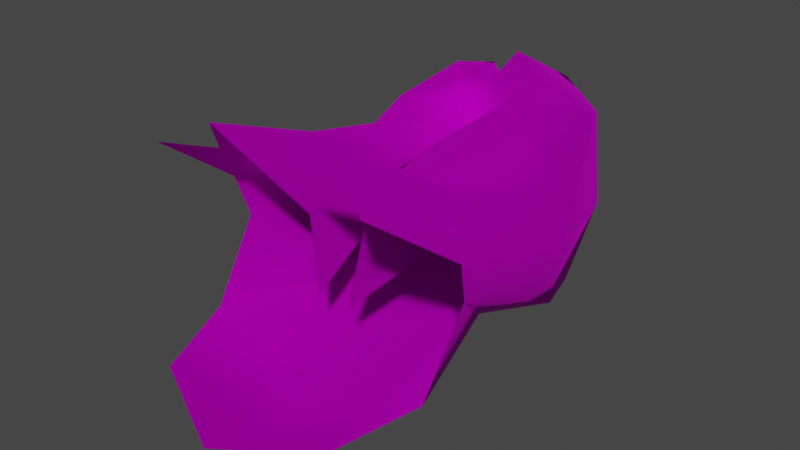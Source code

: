 # Source: Wig_Bob_Hair_FabianBraided.blend  (saved by Blender 4.1.24; exported with 4.5.12 LTS)
import bpy
from mathutils import Matrix  # noqa: F401  (used for matrix-valued properties, if any)

bpy.ops.wm.read_factory_settings(use_empty=True)
scene = bpy.context.scene
scene.name = 'Scene'

# ---- collections
col_collection = bpy.data.collections.new('Collection'); scene.collection.children.link(col_collection)

# ---- images (referenced by path relative to the original .blend; pixels are not part of the script)
import os
ASSET_DIR = os.environ.get("B2B_ASSET_DIR", "")  # directory of the original .blend (textures are referenced by path, not embedded)
HERE = os.path.dirname(os.path.abspath(__file__))  # packed textures are extracted next to this script under _unpacked/

def load_image(name, relpath, width, height, colorspace="sRGB"):
    """Load a texture the original file referenced (path relative to the .blend, or extracted next to this script)."""
    p = next((c for c in (os.path.join(HERE, relpath), os.path.join(ASSET_DIR, relpath)) if relpath and os.path.exists(c)), "")
    if p:
        img = bpy.data.images.load(p, check_existing=True)
        img.name = name
    else:  # same state as the original file: an image datablock whose file is absent (Cycles renders it pink)
        img = bpy.data.images.new(name, width, height)
        img.source = "FILE"
        img.filepath = "//" + (relpath or name)
    img.colorspace_settings.name = colorspace
    return img
img_f_haircurly_long_png = load_image('F_HairCurly_Long.png', 'F_HairCurly_Long.png', 1024, 1024, 'sRGB')

# ---- materials (node trees are filled in below, after node groups)
mat_10___default_001 = bpy.data.materials.new('10 - Default.001')
mat_10___default_001.use_transparent_shadow = False
mat_10___default_001.diffuse_color = (0.5882, 0.5882, 0.5882, 1.0)
mat_10___default_001.roughness = 0.8586
mat_10___default_001.specular_intensity = 0.0
mat_10___default_001.metallic = 1.0

# ---- material node trees
mat_10___default_001.use_nodes = True; mat_10___default_001.node_tree.nodes.clear()
_N = mat_10___default_001.node_tree.nodes; _L = mat_10___default_001.node_tree.links
n0 = _N.new('ShaderNodeBsdfPrincipled'); n0.name = 'Principled BSDF'; n0.location = (10, 300)
n0.distribution = 'GGX'
n0.subsurface_method = 'BURLEY'
n0.inputs[1].default_value = 1.0
n0.inputs[2].default_value = 0.8586
n0.inputs[3].default_value = 1.45
n0.inputs[13].default_value = 0.0
n0.inputs[27].default_value = (0.0, 0.0, 0.0, 1.0)
n1 = _N.new('ShaderNodeOutputMaterial'); n1.name = 'Material Output'; n1.location = (300, 300)
n2 = _N.new('ShaderNodeNormalMap'); n2.name = 'Normal Map'; n2.location = (-300, -300)
n2.label = 'Normal/Map'
n3 = _N.new('ShaderNodeTexImage'); n3.name = 'Image Texture'; n3.location = (-300, 600)
n3.image = img_f_haircurly_long_png
_L.new(n0.outputs[0], n1.inputs[0])
_L.new(n2.outputs[0], n0.inputs[5])
_L.new(n3.outputs[0], n0.inputs[0])
n1.is_active_output = True

# ---- world
world_world = bpy.data.worlds.new('World'); scene.world = world_world
world_world.use_nodes = True; world_world.node_tree.nodes.clear()
_N = world_world.node_tree.nodes; _L = world_world.node_tree.links
n0 = _N.new('ShaderNodeOutputWorld'); n0.name = 'World Output'; n0.location = (300, 300)
n1 = _N.new('ShaderNodeBackground'); n1.name = 'Background'; n1.location = (10, 300)
n1.inputs[0].default_value = (0.05088, 0.05088, 0.05088, 1.0)
_L.new(n1.outputs[0], n0.inputs[0])
n0.is_active_output = True
world_world.color = (0.05088, 0.05088, 0.05088)
world_world.use_sun_shadow = False
world_world.sun_shadow_jitter_overblur = 0.0

# ---- meshes
me_mesh_002 = bpy.data.meshes.new('Mesh.002')
me_mesh_002.from_pydata([(-0.1135, 2.743, 4.754), (-0.7841, 3.523, 4.606), (-0.438, 2.763, 4.439), (-0.352, 3.249, 4.12), (-1.273, 1.019, 4.451), (-1.329, 2.959, 4.649), (-1.608, 0.9312, 3.831), (-0.9342, 2.377, 4.119), (-1.058, -0.7101, 3.948), (-1.137, -1.674, 4.556), (-0.9497, 3.786, 2.235), (-0.352, 3.688, 2.28), (-2.201, 0.9582, 2.543), (-1.56, 2.845, 2.379), (-1.978, -1.695, 3.636), (-1.402, -1.365, 4.161), (-0.7557, 3.471, 1.205), (0.3296, 3.263, 1.094), (-1.419, 1.959, 0.4178), (-1.368, 2.594, 0.6722), (-2.166, -0.718, 2.922), (0.3296, 2.159, -0.05232), (-1.177, -0.08106, 0.9947), (0.3296, -0.1756, 0.458), (-1.261, -3.082, 0.4623), (0.3296, -3.692, -0.01487), (-1.974, -1.088, 2.166), (-1.576, -1.092, 1.871), (-2.211, -2.331, 2.777), (-1.177, -0.08106, 0.9947), (-2.148, -3.323, 1.219), (0.3296, 2.59, 3.5), (-0.438, 2.577, 2.989), (-0.4903, 2.191, 2.669), (-0.7872, 0.7652, 3.01), (-0.3557, -2.6, 3.466), (-0.0287, -2.787, 2.016), (-1.737, -0.07208, 1.583), (-1.581, -5.051, 0.992), (-1.581, -5.051, 0.992), (0.3296, -5.962, 0.6877), (-0.1135, 2.743, 4.754), (0.8299, 3.825, 4.567), (-0.352, 3.249, 4.12), (0.4764, 2.501, 5.363), (1.624, 0.4988, 5.174), (1.928, 3.228, 4.242), (1.326, 1.731, 5.316), (2.268, 0.8796, 3.429), (1.796, -1.674, 4.556), (1.015, -2.481, 4.388), (1.324, -4.456, 5.712), (1.229, -0.8773, 4.766), (0.9955, 4.088, 2.196), (-0.352, 3.688, 2.28), (2.672, 0.919, 2.239), (2.16, 3.161, 2.338), (2.638, -1.695, 3.636), (1.854, -3.837, 4.923), (2.603, -4.537, 5.062), (2.061, -1.365, 4.161), (0.8564, 3.862, 1.154), (0.3296, 3.263, 1.094), (1.922, 1.959, 0.4178), (1.859, 2.635, 0.667), (2.826, -0.718, 2.922), (2.979, -2.583, 3.635), (1.601, -0.08106, 0.9947), (1.92, -3.082, 0.4623), (2.396, -0.07208, 1.583), (2.807, -3.323, 1.219), (2.236, -1.092, 1.871), (2.871, -2.331, 2.777), (0.3296, 2.59, 3.5), (1.097, 2.577, 2.989), (1.15, 2.191, 2.669), (1.446, 0.7652, 3.01), (0.688, -2.787, 2.016), (2.24, -5.051, 0.992), (2.633, -1.088, 2.166), (-1.137, -1.674, 4.556), (-0.6652, -4.456, 5.712), (-1.195, -3.837, 4.923), (-1.944, -4.537, 5.062), (-2.32, -2.583, 3.635)], [], [(0, 1, 2), (1, 0, 3), (4, 5, 6), (5, 4, 7), (6, 8, 4), (8, 6, 9), (3, 10, 1), (10, 3, 11), (5, 12, 6), (12, 5, 13), (6, 14, 15), (14, 6, 12), (11, 16, 10), (16, 11, 17), (13, 18, 12), (18, 13, 19), (12, 20, 14), (17, 21, 16), (21, 22, 18), (22, 21, 23), (23, 24, 22), (24, 23, 25), (26, 27, 28), (29, 30, 27), (2, 5, 7), (5, 2, 1), (1, 13, 5), (13, 1, 10), (10, 19, 13), (19, 10, 16), (19, 21, 18), (21, 19, 16), (2, 31, 0), (31, 2, 32), (4, 33, 7), (33, 4, 34), (8, 34, 4), (35, 34, 8), (35, 36, 34), (7, 32, 2), (32, 7, 33), (6, 15, 9), (37, 20, 12), (20, 37, 26), (30, 29, 24), (30, 24, 38), (39, 25, 40), (25, 39, 24), (41, 42, 43), (42, 41, 44), (45, 46, 47), (46, 45, 48), (49, 50, 51), (50, 49, 52), (43, 53, 54), (53, 43, 42), (46, 55, 56), (55, 46, 48), (57, 58, 59), (58, 57, 60), (54, 61, 62), (61, 54, 53), (56, 63, 64), (63, 56, 55), (65, 59, 66), (59, 65, 57), (62, 61, 21), (21, 67, 23), (67, 21, 63), (23, 68, 25), (68, 23, 67), (63, 69, 67), (70, 71, 72), (44, 46, 42), (46, 44, 47), (42, 56, 53), (56, 42, 46), (53, 64, 61), (64, 53, 56), (64, 63, 21), (21, 61, 64), (44, 73, 74), (73, 44, 41), (45, 75, 76), (75, 45, 47), (50, 76, 77), (76, 52, 45), (50, 52, 76), (47, 74, 75), (74, 47, 44), (60, 51, 58), (51, 60, 49), (55, 69, 63), (70, 68, 67), (70, 78, 68), (78, 25, 68), (25, 78, 40), (71, 69, 79), (69, 71, 67), (72, 65, 66), (65, 72, 79), (29, 37, 18), (37, 12, 18), (45, 49, 48), (49, 45, 52), (49, 60, 48), (48, 57, 55), (57, 48, 60), (57, 65, 55), (65, 69, 55), (69, 65, 79), (71, 79, 72), (26, 29, 27), (29, 26, 37), (27, 30, 28), (71, 70, 67), (35, 80, 81), (80, 35, 8), (9, 82, 81), (82, 9, 15), (82, 14, 83), (14, 82, 15), (14, 84, 83), (84, 14, 20), (20, 28, 84), (28, 20, 26)])
me_mesh_002.polygons.foreach_set('use_smooth', [True] * 126)
_uv = me_mesh_002.uv_layers.new(name='uvs_0')
_uv.uv.foreach_set('vector', [0.0506, 0.4518, 0.1046, 0.4511, 0.06431, 0.4606, 0.1046, 0.4511, 0.0506, 0.4518, 0.1026, 0.4257, 0.1187, 0.5851, 0.1029, 0.485, 0.1472, 0.5911, 0.1029, 0.485, 0.1187, 0.5851, 0.07496, 0.5109, 0.1472, 0.5911, 0.09748, 0.6759, 0.1187, 0.5851, 0.09748, 0.6759, 0.1472, 0.5911, 0.08967, 0.7296, 0.1026, 0.4257, 0.2406, 0.4307, 0.1046, 0.4511, 0.2406, 0.4307, 0.1026, 0.4257, 0.2333, 0.4, 0.1029, 0.485, 0.2334, 0.5935, 0.1472, 0.5911, 0.2334, 0.5935, 0.1029, 0.485, 0.2398, 0.4897, 0.1472, 0.5911, 0.1667, 0.7366, 0.12, 0.7152, 0.1667, 0.7366, 0.1472, 0.5911, 0.2334, 0.5935, 0.2333, 0.4, 0.3264, 0.4289, 0.2406, 0.4307, 0.3264, 0.4289, 0.2333, 0.4, 0.3382, 0.368, 0.2398, 0.4897, 0.3787, 0.5272, 0.2334, 0.5935, 0.3787, 0.5272, 0.2398, 0.4897, 0.3619, 0.4888, 0.2334, 0.5935, 0.2131, 0.6834, 0.1667, 0.7366, 0.3382, 0.368, 0.507, 0.5026, 0.3264, 0.4289, 0.507, 0.5026, 0.375, 0.6415, 0.3787, 0.5272, 0.375, 0.6415, 0.507, 0.5026, 0.5034, 0.6283, 0.5034, 0.6283, 0.3965, 0.802, 0.375, 0.6415, 0.3965, 0.802, 0.5034, 0.6283, 0.4974, 0.8149, 0.2627, 0.6998, 0.2918, 0.6998, 0.2308, 0.7708, 0.3675, 0.6434, 0.3387, 0.8244, 0.2918, 0.6998, 0.06431, 0.4606, 0.1029, 0.485, 0.07496, 0.5109, 0.1029, 0.485, 0.06431, 0.4606, 0.1046, 0.4511, 0.1046, 0.4511, 0.2398, 0.4897, 0.1029, 0.485, 0.2398, 0.4897, 0.1046, 0.4511, 0.2406, 0.4307, 0.2406, 0.4307, 0.3619, 0.4888, 0.2398, 0.4897, 0.3619, 0.4888, 0.2406, 0.4307, 0.3264, 0.4289, 0.3619, 0.4888, 0.507, 0.5026, 0.3787, 0.5272, 0.507, 0.5026, 0.3619, 0.4888, 0.3264, 0.4289, 0.06431, 0.4606, 0.2327, 0.4051, 0.0506, 0.4518, 0.2327, 0.4051, 0.06431, 0.4606, 0.2413, 0.4307, 0.1187, 0.5851, 0.2406, 0.5107, 0.07496, 0.5109, 0.2406, 0.5107, 0.1187, 0.5851, 0.2487, 0.596, 0.09748, 0.6759, 0.2487, 0.596, 0.1187, 0.5851, 0.06323, 0.846, 0.2487, 0.596, 0.09748, 0.6759, 0.06323, 0.846, 0.09036, 0.8947, 0.2487, 0.596, 0.07496, 0.5109, 0.2413, 0.4307, 0.06431, 0.4606, 0.2413, 0.4307, 0.07496, 0.5109, 0.2406, 0.5107, 0.1472, 0.5911, 0.12, 0.7152, 0.08967, 0.7296, 0.3014, 0.6442, 0.2131, 0.6834, 0.2334, 0.5935, 0.2131, 0.6834, 0.3014, 0.6442, 0.2627, 0.6998, 0.3387, 0.8244, 0.3675, 0.6434, 0.3965, 0.802, 0.3387, 0.8244, 0.3965, 0.802, 0.3679, 0.9121, 0.3573, 0.9144, 0.4974, 0.8149, 0.4974, 0.9365, 0.4974, 0.8149, 0.3573, 0.9144, 0.3965, 0.802, 0.9845, 0.4029, 0.9136, 0.4283, 0.9368, 0.3662, 0.9136, 0.4283, 0.9845, 0.4029, 0.998, 0.4579, 0.9544, 0.6166, 0.883, 0.4782, 0.9759, 0.5363, 0.883, 0.4782, 0.9544, 0.6166, 0.8372, 0.5978, 0.9055, 0.7357, 0.9775, 0.7603, 0.9825, 0.8839, 0.9775, 0.7603, 0.9055, 0.7357, 0.927, 0.6951, 0.9368, 0.3662, 0.7773, 0.3998, 0.8082, 0.3315, 0.7773, 0.3998, 0.9368, 0.3662, 0.9136, 0.4283, 0.883, 0.4782, 0.7546, 0.593, 0.7712, 0.4758, 0.7546, 0.593, 0.883, 0.4782, 0.8372, 0.5978, 0.8271, 0.7377, 0.9225, 0.8513, 0.891, 0.8976, 0.9225, 0.8513, 0.8271, 0.7377, 0.8748, 0.7196, 0.8082, 0.3315, 0.6897, 0.3885, 0.6896, 0.3438, 0.6897, 0.3885, 0.8082, 0.3315, 0.7773, 0.3998, 0.7712, 0.4758, 0.6291, 0.5188, 0.6463, 0.4769, 0.6291, 0.5188, 0.7712, 0.4758, 0.7546, 0.593, 0.7841, 0.6832, 0.891, 0.8976, 0.8112, 0.7869, 0.891, 0.8976, 0.7841, 0.6832, 0.8271, 0.7377, 0.6896, 0.3438, 0.6897, 0.3885, 0.507, 0.5026, 0.507, 0.5026, 0.6259, 0.6344, 0.5034, 0.6283, 0.6259, 0.6344, 0.507, 0.5026, 0.6291, 0.5188, 0.5034, 0.6283, 0.5972, 0.7925, 0.4974, 0.8149, 0.5972, 0.7925, 0.5034, 0.6283, 0.6259, 0.6344, 0.6291, 0.5188, 0.7018, 0.6379, 0.6259, 0.6344, 0.6525, 0.818, 0.7006, 0.6949, 0.7605, 0.7672, 0.998, 0.4579, 0.883, 0.4782, 0.9136, 0.4283, 0.883, 0.4782, 0.998, 0.4579, 0.9759, 0.5363, 0.9136, 0.4283, 0.7712, 0.4758, 0.7773, 0.3998, 0.7712, 0.4758, 0.9136, 0.4283, 0.883, 0.4782, 0.7773, 0.3998, 0.6463, 0.4769, 0.6897, 0.3885, 0.6463, 0.4769, 0.7773, 0.3998, 0.7712, 0.4758, 0.6463, 0.4769, 0.6291, 0.5188, 0.507, 0.5026, 0.507, 0.5026, 0.6897, 0.3885, 0.6463, 0.4769, 0.998, 0.4579, 0.9368, 0.3662, 0.9136, 0.4283, 0.9368, 0.3662, 0.998, 0.4579, 0.9845, 0.4029, 0.9544, 0.6166, 0.883, 0.4782, 0.8372, 0.5978, 0.883, 0.4782, 0.9544, 0.6166, 0.9759, 0.5363, 0.9775, 0.7603, 0.8372, 0.5978, 0.8903, 0.7622, 0.8372, 0.5978, 0.927, 0.6951, 0.9544, 0.6166, 0.9775, 0.7603, 0.927, 0.6951, 0.8372, 0.5978, 0.9759, 0.5363, 0.9136, 0.4283, 0.883, 0.4782, 0.9136, 0.4283, 0.9759, 0.5363, 0.998, 0.4579, 0.8748, 0.7196, 0.9825, 0.8839, 0.9225, 0.8513, 0.9825, 0.8839, 0.8748, 0.7196, 0.9055, 0.7357, 0.7546, 0.593, 0.7018, 0.6379, 0.6291, 0.5188, 0.6525, 0.818, 0.5972, 0.7925, 0.6259, 0.6344, 0.6525, 0.818, 0.6194, 0.9025, 0.5972, 0.7925, 0.6194, 0.9025, 0.4974, 0.8149, 0.5972, 0.7925, 0.4974, 0.8149, 0.6194, 0.9025, 0.4974, 0.9365, 0.7006, 0.6949, 0.7018, 0.6379, 0.7318, 0.6966, 0.7018, 0.6379, 0.7006, 0.6949, 0.6259, 0.6344, 0.7605, 0.7672, 0.7841, 0.6832, 0.8112, 0.7869, 0.7841, 0.6832, 0.7605, 0.7672, 0.7318, 0.6966, 0.3675, 0.6434, 0.3014, 0.6442, 0.3787, 0.5272, 0.3014, 0.6442, 0.2334, 0.5935, 0.3787, 0.5272, 0.9544, 0.6166, 0.9055, 0.7357, 0.8372, 0.5978, 0.9055, 0.7357, 0.9544, 0.6166, 0.927, 0.6951, 0.9055, 0.7357, 0.8748, 0.7196, 0.8372, 0.5978, 0.8372, 0.5978, 0.8271, 0.7377, 0.7546, 0.593, 0.8271, 0.7377, 0.8372, 0.5978, 0.8748, 0.7196, 0.8271, 0.7377, 0.7841, 0.6832, 0.7546, 0.593, 0.7841, 0.6832, 0.7018, 0.6379, 0.7546, 0.593, 0.7018, 0.6379, 0.7841, 0.6832, 0.7318, 0.6966, 0.7006, 0.6949, 0.7318, 0.6966, 0.7605, 0.7672, 0.2627, 0.6998, 0.3675, 0.6434, 0.2918, 0.6998, 0.3675, 0.6434, 0.2627, 0.6998, 0.3014, 0.6442, 0.2918, 0.6998, 0.3387, 0.8244, 0.2308, 0.7708, 0.7006, 0.6949, 0.6525, 0.818, 0.6259, 0.6344, 0.06323, 0.846, 0.03976, 0.7, 0.002, 0.8755, 0.03976, 0.7, 0.06323, 0.846, 0.09748, 0.6759, 0.08967, 0.7296, 0.06323, 0.846, 0.002, 0.8755, 0.06323, 0.846, 0.08967, 0.7296, 0.12, 0.7152, 0.06323, 0.846, 0.1667, 0.7366, 0.09036, 0.8947, 0.1667, 0.7366, 0.06323, 0.846, 0.12, 0.7152, 0.1667, 0.7366, 0.1789, 0.7878, 0.09036, 0.8947, 0.1789, 0.7878, 0.1667, 0.7366, 0.2131, 0.6834, 0.2131, 0.6834, 0.2308, 0.7708, 0.1789, 0.7878, 0.2308, 0.7708, 0.2131, 0.6834, 0.2627, 0.6998])
_uv.active_render = True
_uv = me_mesh_002.uv_layers.new(name='UVChannel_1')
_uv.uv.foreach_set('vector', [0.0, 0.0, 0.0, 0.0, 0.0, 0.0, 0.0, 0.0, 0.0, 0.0, 0.0, 0.0, 0.0, 0.0, 0.0, 0.0, 0.0, 0.0, 0.0, 0.0, 0.0, 0.0, 0.0, 0.0, 0.0, 0.0, 0.0, 0.0, 0.0, 0.0, 0.0, 0.0, 0.0, 0.0, 0.0, 0.0, 0.0, 0.0, 0.0, 0.0, 0.0, 0.0, 0.0, 0.0, 0.0, 0.0, 0.0, 0.0, 0.0, 0.0, 0.0, 0.0, 0.0, 0.0, 0.0, 0.0, 0.0, 0.0, 0.0, 0.0, 0.0, 0.0, 0.0, 0.0, 0.0, 0.0, 0.0, 0.0, 0.0, 0.0, 0.0, 0.0, 0.0, 0.0, 0.0, 0.0, 0.0, 0.0, 0.0, 0.0, 0.0, 0.0, 0.0, 0.0, 0.0, 0.0, 0.0, 0.0, 0.0, 0.0, 0.0, 0.0, 0.0, 0.0, 0.0, 0.0, 0.0, 0.0, 0.0, 0.0, 0.0, 0.0, 0.0, 0.0, 0.0, 0.0, 0.0, 0.0, 0.0, 0.0, 0.0, 0.0, 0.0, 0.0, 0.0, 0.0, 0.0, 0.0, 0.0, 0.0, 0.0, 0.0, 0.0, 0.0, 0.0, 0.0, 0.0, 0.0, 0.0, 0.0, 0.0, 0.0, 0.0, 0.0, 0.0, 0.0, 0.0, 0.0, 0.0, 0.0, 0.0, 0.0, 0.0, 0.0, 0.0, 0.0, 0.0, 0.0, 0.0, 0.0, 0.0, 0.0, 0.0, 0.0, 0.0, 0.0, 0.0, 0.0, 0.0, 0.0, 0.0, 0.0, 0.0, 0.0, 0.0, 0.0, 0.0, 0.0, 0.0, 0.0, 0.0, 0.0, 0.0, 0.0, 0.0, 0.0, 0.0, 0.0, 0.0, 0.0, 0.0, 0.0, 0.0, 0.0, 0.0, 0.0, 0.0, 0.0, 0.0, 0.0, 0.0, 0.0, 0.0, 0.0, 0.0, 0.0, 0.0, 0.0, 0.0, 0.0, 0.0, 0.0, 0.0, 0.0, 0.0, 0.0, 0.0, 0.0, 0.0, 0.0, 0.0, 0.0, 0.0, 0.0, 0.0, 0.0, 0.0, 0.0, 0.0, 0.0, 0.0, 0.0, 0.0, 0.0, 0.0, 0.0, 0.0, 0.0, 0.0, 0.0, 0.0, 0.0, 0.0, 0.0, 0.0, 0.0, 0.0, 0.0, 0.0, 0.0, 0.0, 0.0, 0.0, 0.0, 0.0, 0.0, 0.0, 0.0, 0.0, 0.0, 0.0, 0.0, 0.0, 0.0, 0.0, 0.0, 0.0, 0.0, 0.0, 0.0, 0.0, 0.0, 0.0, 0.0, 0.0, 0.0, 0.0, 0.0, 0.0, 0.0, 0.0, 0.0, 0.0, 0.0, 0.0, 0.0, 0.0, 0.0, 0.0, 0.0, 0.0, 0.0, 0.0, 0.0, 0.0, 0.0, 0.0, 0.0, 0.0, 0.0, 0.0, 0.0, 0.0, 0.0, 0.0, 0.0, 0.0, 0.0, 0.0, 0.0, 0.0, 0.0, 0.0, 0.0, 0.0, 0.0, 0.0, 0.0, 0.0, 0.0, 0.0, 0.0, 0.0, 0.0, 0.0, 0.0, 0.0, 0.0, 0.0, 0.0, 0.0, 0.0, 0.0, 0.0, 0.0, 0.0, 0.0, 0.0, 0.0, 0.0, 0.0, 0.0, 0.0, 0.0, 0.0, 0.0, 0.0, 0.0, 0.0, 0.0, 0.0, 0.0, 0.0, 0.0, 0.0, 0.0, 0.0, 0.0, 0.0, 0.0, 0.0, 0.0, 0.0, 0.0, 0.0, 0.0, 0.0, 0.0, 0.0, 0.0, 0.0, 0.0, 0.0, 0.0, 0.0, 0.0, 0.0, 0.0, 0.0, 0.0, 0.0, 0.0, 0.0, 0.0, 0.0, 0.0, 0.0, 0.0, 0.0, 0.0, 0.0, 0.0, 0.0, 0.0, 0.0, 0.0, 0.0, 0.0, 0.0, 0.0, 0.0, 0.0, 0.0, 0.0, 0.0, 0.0, 0.0, 0.0, 0.0, 0.0, 0.0, 0.0, 0.0, 0.0, 0.0, 0.0, 0.0, 0.0, 0.0, 0.0, 0.0, 0.0, 0.0, 0.0, 0.0, 0.0, 0.0, 0.0, 0.0, 0.0, 0.0, 0.0, 0.0, 0.0, 0.0, 0.0, 0.0, 0.0, 0.0, 0.0, 0.0, 0.0, 0.0, 0.0, 0.0, 0.0, 0.0, 0.0, 0.0, 0.0, 0.0, 0.0, 0.0, 0.0, 0.0, 0.0, 0.0, 0.0, 0.0, 0.0, 0.0, 0.0, 0.0, 0.0, 0.0, 0.0, 0.0, 0.0, 0.0, 0.0, 0.0, 0.0, 0.0, 0.0, 0.0, 0.0, 0.0, 0.0, 0.0, 0.0, 0.0, 0.0, 0.0, 0.0, 0.0, 0.0, 0.0, 0.0, 0.0, 0.0, 0.0, 0.0, 0.0, 0.0, 0.0, 0.0, 0.0, 0.0, 0.0, 0.0, 0.0, 0.0, 0.0, 0.0, 0.0, 0.0, 0.0, 0.0, 0.0, 0.0, 0.0, 0.0, 0.0, 0.0, 0.0, 0.0, 0.0, 0.0, 0.0, 0.0, 0.0, 0.0, 0.0, 0.0, 0.0, 0.0, 0.0, 0.0, 0.0, 0.0, 0.0, 0.0, 0.0, 0.0, 0.0, 0.0, 0.0, 0.0, 0.0, 0.0, 0.0, 0.0, 0.0, 0.0, 0.0, 0.0, 0.0, 0.0, 0.0, 0.0, 0.0, 0.0, 0.0, 0.0, 0.0, 0.0, 0.0, 0.0, 0.0, 0.0, 0.0, 0.0, 0.0, 0.0, 0.0, 0.0, 0.0, 0.0, 0.0, 0.0, 0.0, 0.0, 0.0, 0.0, 0.0, 0.0, 0.0, 0.0, 0.0, 0.0, 0.0, 0.0, 0.0, 0.0, 0.0, 0.0, 0.0, 0.0, 0.0, 0.0, 0.0, 0.0, 0.0, 0.0, 0.0, 0.0, 0.0, 0.0, 0.0, 0.0, 0.0, 0.0, 0.0, 0.0, 0.0, 0.0, 0.0, 0.0, 0.0, 0.0, 0.0, 0.0, 0.0, 0.0, 0.0, 0.0, 0.0, 0.0, 0.0, 0.0, 0.0, 0.0, 0.0, 0.0, 0.0, 0.0, 0.0, 0.0, 0.0, 0.0, 0.0, 0.0, 0.0, 0.0, 0.0, 0.0, 0.0, 0.0, 0.0, 0.0, 0.0, 0.0, 0.0, 0.0, 0.0, 0.0, 0.0, 0.0, 0.0, 0.0, 0.0, 0.0, 0.0, 0.0, 0.0, 0.0, 0.0, 0.0, 0.0, 0.0, 0.0, 0.0, 0.0, 0.0, 0.0, 0.0, 0.0, 0.0, 0.0, 0.0, 0.0, 0.0, 0.0, 0.0, 0.0, 0.0, 0.0, 0.0, 0.0, 0.0, 0.0, 0.0, 0.0, 0.0, 0.0, 0.0, 0.0, 0.0, 0.0, 0.0, 0.0, 0.0, 0.0, 0.0, 0.0, 0.0, 0.0, 0.0, 0.0, 0.0, 0.0, 0.0, 0.0, 0.0, 0.0, 0.0, 0.0, 0.0, 0.0, 0.0, 0.0, 0.0, 0.0, 0.0, 0.0, 0.0, 0.0, 0.0, 0.0, 0.0, 0.0, 0.0, 0.0, 0.0, 0.0, 0.0, 0.0, 0.0, 0.0, 0.0, 0.0, 0.0, 0.0, 0.0, 0.0, 0.0, 0.0, 0.0, 0.0, 0.0, 0.0, 0.0, 0.0, 0.0, 0.0, 0.0, 0.0, 0.0, 0.0, 0.0, 0.0, 0.0, 0.0, 0.0, 0.0, 0.0, 0.0, 0.0, 0.0, 0.0, 0.0, 0.0, 0.0, 0.0, 0.0, 0.0])
me_mesh_002.materials.append(mat_10___default_001)
me_mesh_002.use_remesh_fix_poles = True
me_mesh_002.use_remesh_preserve_attributes = False
me_mesh_002.use_mirror_vertex_groups = False
me_mesh_002.update()
me_mesh_002.normals_split_custom_set([tuple(v) for v in zip(*[iter([-0.6077, -0.3852, 0.6945, -0.02826, 0.7548, 0.6553, -0.1047, -0.829, 0.5494, -0.02826, 0.7548, 0.6553, -0.6077, -0.3852, 0.6945, 0.1419, 0.9455, 0.2932, 0.04706, -0.239, 0.9699, -0.5501, 0.2057, 0.8094, -0.866, -0.04766, 0.4978, -0.5501, 0.2057, 0.8094, 0.04706, -0.239, 0.9699, 0.7428, -0.443, 0.502, -0.866, -0.04766, 0.4978, 0.8084, 0.2005, 0.5534, 0.04706, -0.239, 0.9699, 0.8084, 0.2005, 0.5534, -0.866, -0.04766, 0.4978, 0.07567, 0.3239, 0.9431, 0.1419, 0.9455, 0.2932, -0.3807, 0.9229, -0.05729, -0.02826, 0.7548, 0.6553, -0.3807, 0.9229, -0.05729, 0.1419, 0.9455, 0.2932, -0.06104, 0.9978, -0.0241, -0.5501, 0.2057, 0.8094, -0.9963, 0.08531, -0.01197, -0.866, -0.04766, 0.4978, -0.9963, 0.08531, -0.01197, -0.5501, 0.2057, 0.8094, -0.9002, 0.4334, -0.04285, -0.866, -0.04766, 0.4978, -0.7437, 0.2063, 0.6358, -0.7593, 0.06395, 0.6476, -0.7437, 0.2063, 0.6358, -0.866, -0.04766, 0.4978, -0.9963, 0.08531, -0.01197, -0.06104, 0.9978, -0.0241, -0.2364, 0.8395, -0.4893, -0.3807, 0.9229, -0.05729, -0.2364, 0.8395, -0.4893, -0.06104, 0.9978, -0.0241, -0.3336, 0.7296, -0.5969, -0.9002, 0.4334, -0.04285, -0.6621, 0.06598, -0.7465, -0.9963, 0.08531, -0.01197, -0.6621, 0.06598, -0.7465, -0.9002, 0.4334, -0.04285, -0.6968, 0.4502, -0.5583, -0.9963, 0.08531, -0.01197, -0.9984, 0.04728, 0.03038, -0.7437, 0.2063, 0.6358, -0.3336, 0.7296, -0.5969, -0.0001033, 0.1828, -0.9832, -0.2364, 0.8395, -0.4893, -0.0001033, 0.1828, -0.9832, -0.5787, -0.09825, -0.8096, -0.6621, 0.06598, -0.7465, -0.5787, -0.09825, -0.8096, -0.0001033, 0.1828, -0.9832, 0.02473, -0.009598, -0.9996, 0.02473, -0.009598, -0.9996, -0.4714, 0.02242, -0.8817, -0.5787, -0.09825, -0.8096, -0.4714, 0.02242, -0.8817, 0.02473, -0.009598, -0.9996, -1.264e-07, -0.09839, -0.9951, -0.8313, -0.1238, -0.5419, -0.8571, -0.05423, -0.5123, -0.9657, 0.1198, -0.2303, -0.5789, -0.0983, -0.8095, -0.7773, 0.09836, -0.6213, -0.8571, -0.05423, -0.5123, -0.1047, -0.829, 0.5494, -0.5501, 0.2057, 0.8094, 0.7428, -0.443, 0.502, -0.5501, 0.2057, 0.8094, -0.1047, -0.829, 0.5494, -0.02826, 0.7548, 0.6553, -0.02826, 0.7548, 0.6553, -0.9002, 0.4334, -0.04285, -0.5501, 0.2057, 0.8094, -0.9002, 0.4334, -0.04285, -0.02826, 0.7548, 0.6553, -0.3807, 0.9229, -0.05729, -0.3807, 0.9229, -0.05729, -0.6968, 0.4502, -0.5583, -0.9002, 0.4334, -0.04285, -0.6968, 0.4502, -0.5583, -0.3807, 0.9229, -0.05729, -0.2364, 0.8395, -0.4893, -0.6968, 0.4502, -0.5583, -0.0001033, 0.1828, -0.9832, -0.6621, 0.06598, -0.7465, -0.0001033, 0.1828, -0.9832, -0.6968, 0.4502, -0.5583, -0.2364, 0.8395, -0.4893, -0.1047, -0.829, 0.5494, -0.09432, -0.9952, 0.02666, -0.6077, -0.3852, 0.6945, -0.09432, -0.9952, 0.02666, -0.1047, -0.829, 0.5494, 0.6492, -0.7118, 0.2681, 0.04706, -0.239, 0.9699, 0.9188, -0.2282, 0.3219, 0.7428, -0.443, 0.502, 0.9188, -0.2282, 0.3219, 0.04706, -0.239, 0.9699, 0.9393, -0.002825, 0.343, 0.8084, 0.2005, 0.5534, 0.9393, -0.002825, 0.343, 0.04706, -0.239, 0.9699, 0.9177, 0.217, 0.3327, 0.9393, -0.002825, 0.343, 0.8084, 0.2005, 0.5534, 0.9177, 0.217, 0.3327, 0.9683, 0.1511, 0.1989, 0.9393, -0.002825, 0.343, 0.7428, -0.443, 0.502, 0.6492, -0.7118, 0.2681, -0.1047, -0.829, 0.5494, 0.6492, -0.7118, 0.2681, 0.7428, -0.443, 0.502, 0.9188, -0.2282, 0.3219, -0.866, -0.04766, 0.4978, -0.7593, 0.06395, 0.6476, 0.07567, 0.3239, 0.9431, -0.8404, -0.1505, -0.5207, -0.9984, 0.04728, 0.03038, -0.9963, 0.08531, -0.01197, -0.9984, 0.04728, 0.03038, -0.8404, -0.1505, -0.5207, -0.8313, -0.1238, -0.5419, -0.7773, 0.09836, -0.6213, -0.5789, -0.0983, -0.8095, -0.4716, 0.02246, -0.8815, -0.7773, 0.09836, -0.6213, -0.4716, 0.02246, -0.8815, -0.3959, -0.2125, -0.8934, -0.3958, -0.2126, -0.8934, -1.264e-07, -0.09839, -0.9951, -1.557e-07, -0.2957, -0.9553, -1.264e-07, -0.09839, -0.9951, -0.3958, -0.2126, -0.8934, -0.4714, 0.02242, -0.8817, -0.6078, -0.385, 0.6945, 0.0384, 0.8471, 0.53, 0.142, 0.9455, 0.2932, 0.0384, 0.8471, 0.53, -0.6078, -0.385, 0.6945, -0.3847, -0.2553, 0.887, -0.03467, -0.03004, 0.9989, 0.7553, 0.5174, 0.4024, -0.1507, -0.2441, 0.958, 0.7553, 0.5174, 0.4024, -0.03467, -0.03004, 0.9989, 0.9316, 0.06006, 0.3586, 0.4746, 0.02356, 0.8799, -0.7823, 0.2491, 0.571, 0.3702, 0.3023, 0.8784, -0.7823, 0.2491, 0.571, 0.4746, 0.02356, 0.8799, -0.7254, -0.05721, 0.686, 0.142, 0.9455, 0.2932, 0.2073, 0.9765, -0.05928, -0.06133, 0.9978, -0.02408, 0.2073, 0.9765, -0.05928, 0.142, 0.9455, 0.2932, 0.0384, 0.8471, 0.53, 0.7553, 0.5174, 0.4024, 0.9933, 0.09632, -0.06377, 0.8374, 0.5392, -0.08948, 0.9933, 0.09632, -0.06377, 0.7553, 0.5174, 0.4024, 0.9316, 0.06006, 0.3586, 0.7345, 0.2389, 0.6351, 0.5793, 0.2704, 0.7689, 0.3571, 0.4155, 0.8366, 0.5793, 0.2704, 0.7689, 0.7345, 0.2389, 0.6351, 0.7436, 0.1426, 0.6532, -0.06133, 0.9978, -0.02408, 0.06352, 0.8442, -0.5322, -0.3338, 0.7296, -0.5969, 0.06352, 0.8442, -0.5322, -0.06133, 0.9978, -0.02408, 0.2073, 0.9765, -0.05928, 0.8374, 0.5392, -0.08948, 0.6504, 0.05383, -0.7577, 0.6769, 0.4457, -0.5858, 0.6504, 0.05383, -0.7577, 0.8374, 0.5392, -0.08948, 0.9933, 0.09632, -0.06377, 0.9545, 0.2058, 0.2157, 0.3571, 0.4155, 0.8366, 0.8627, 0.241, 0.4446, 0.3571, 0.4155, 0.8366, 0.9545, 0.2058, 0.2157, 0.7345, 0.2389, 0.6351, -0.3338, 0.7296, -0.5969, 0.06352, 0.8442, -0.5322, -0.0001033, 0.1828, -0.9832, -0.0001033, 0.1828, -0.9832, 0.5311, -0.09218, -0.8423, 0.02473, -0.009598, -0.9996, 0.5311, -0.09218, -0.8423, -0.0001033, 0.1828, -0.9832, 0.6504, 0.05383, -0.7577, 0.02473, -0.009598, -0.9996, 0.4805, 0.03845, -0.8762, -1.264e-07, -0.09839, -0.9951, 0.4805, 0.03845, -0.8762, 0.02473, -0.009598, -0.9996, 0.5311, -0.09218, -0.8423, 0.6504, 0.05383, -0.7577, 0.7963, -0.1663, -0.5816, 0.5311, -0.09218, -0.8423, 0.7695, 0.117, -0.6278, 0.8133, 0.0006604, -0.5819, 0.9657, 0.1198, -0.2303, -0.3847, -0.2553, 0.887, 0.7553, 0.5174, 0.4024, 0.0384, 0.8471, 0.53, 0.7553, 0.5174, 0.4024, -0.3847, -0.2553, 0.887, -0.1507, -0.2441, 0.958, 0.0384, 0.8471, 0.53, 0.8374, 0.5392, -0.08948, 0.2073, 0.9765, -0.05928, 0.8374, 0.5392, -0.08948, 0.0384, 0.8471, 0.53, 0.7553, 0.5174, 0.4024, 0.2073, 0.9765, -0.05928, 0.6769, 0.4457, -0.5858, 0.06352, 0.8442, -0.5322, 0.6769, 0.4457, -0.5858, 0.2073, 0.9765, -0.05928, 0.8374, 0.5392, -0.08948, 0.6769, 0.4457, -0.5858, 0.6504, 0.05383, -0.7577, -0.0001033, 0.1828, -0.9832, -0.0001033, 0.1828, -0.9832, 0.06352, 0.8442, -0.5322, 0.6769, 0.4457, -0.5858, -0.3847, -0.2553, 0.887, -0.09437, -0.9952, 0.02651, -0.8495, -0.5272, -0.02063, -0.09437, -0.9952, 0.02651, -0.3847, -0.2553, 0.887, -0.6078, -0.385, 0.6945, -0.03467, -0.03004, 0.9989, -0.9815, -0.1871, 0.041, -0.9974, -0.009941, 0.07122, -0.9815, -0.1871, 0.041, -0.03467, -0.03004, 0.9989, -0.1507, -0.2441, 0.958, -0.7823, 0.2491, 0.571, -0.9974, -0.009941, 0.07122, -0.9777, 0.1775, 0.112, -0.9974, -0.009941, 0.07122, -0.7254, -0.05721, 0.686, -0.03467, -0.03004, 0.9989, -0.7823, 0.2491, 0.571, -0.7254, -0.05721, 0.686, -0.9974, -0.009941, 0.07122, -0.1507, -0.2441, 0.958, -0.8495, -0.5272, -0.02063, -0.9815, -0.1871, 0.041, -0.8495, -0.5272, -0.02063, -0.1507, -0.2441, 0.958, -0.3847, -0.2553, 0.887, 0.7436, 0.1426, 0.6532, 0.3702, 0.3023, 0.8784, 0.5793, 0.2704, 0.7689, 0.3702, 0.3023, 0.8784, 0.7436, 0.1426, 0.6532, 0.4746, 0.02356, 0.8799, 0.9933, 0.09632, -0.06377, 0.7963, -0.1663, -0.5816, 0.6504, 0.05383, -0.7577, 0.7695, 0.117, -0.6278, 0.4805, 0.03845, -0.8762, 0.5311, -0.09218, -0.8423, 0.7695, 0.117, -0.6278, 0.3958, -0.2126, -0.8934, 0.4805, 0.03845, -0.8762, 0.3958, -0.2126, -0.8934, -1.264e-07, -0.09839, -0.9951, 0.4805, 0.03845, -0.8762, -1.264e-07, -0.09839, -0.9951, 0.3958, -0.2126, -0.8934, -1.557e-07, -0.2957, -0.9553, 0.8133, 0.0006604, -0.5819, 0.7963, -0.1663, -0.5816, 0.8251, -0.1165, -0.5528, 0.7963, -0.1663, -0.5816, 0.8133, 0.0006604, -0.5819, 0.5311, -0.09218, -0.8423, 0.9657, 0.1198, -0.2303, 0.9545, 0.2058, 0.2157, 0.8627, 0.241, 0.4446, 0.9545, 0.2058, 0.2157, 0.9657, 0.1198, -0.2303, 0.8251, -0.1165, -0.5528, -0.5789, -0.0983, -0.8095, -0.8404, -0.1505, -0.5207, -0.6621, 0.06598, -0.7465, -0.8404, -0.1505, -0.5207, -0.9963, 0.08531, -0.01197, -0.6621, 0.06598, -0.7465, -0.03467, -0.03004, 0.9989, 0.4746, 0.02356, 0.8799, 0.9316, 0.06006, 0.3586, 0.4746, 0.02356, 0.8799, -0.03467, -0.03004, 0.9989, -0.7254, -0.05721, 0.686, 0.4746, 0.02356, 0.8799, 0.7436, 0.1426, 0.6532, 0.9316, 0.06006, 0.3586, 0.9316, 0.06006, 0.3586, 0.7345, 0.2389, 0.6351, 0.9933, 0.09632, -0.06377, 0.7345, 0.2389, 0.6351, 0.9316, 0.06006, 0.3586, 0.7436, 0.1426, 0.6532, 0.7345, 0.2389, 0.6351, 0.9545, 0.2058, 0.2157, 0.9933, 0.09632, -0.06377, 0.9545, 0.2058, 0.2157, 0.7963, -0.1663, -0.5816, 0.9933, 0.09632, -0.06377, 0.7963, -0.1663, -0.5816, 0.9545, 0.2058, 0.2157, 0.8251, -0.1165, -0.5528, 0.8133, 0.0006604, -0.5819, 0.8251, -0.1165, -0.5528, 0.9657, 0.1198, -0.2303, -0.8313, -0.1238, -0.5419, -0.5789, -0.0983, -0.8095, -0.8571, -0.05423, -0.5123, -0.5789, -0.0983, -0.8095, -0.8313, -0.1238, -0.5419, -0.8404, -0.1505, -0.5207, -0.8571, -0.05423, -0.5123, -0.7773, 0.09836, -0.6213, -0.9657, 0.1198, -0.2303, 0.8133, 0.0006604, -0.5819, 0.7695, 0.117, -0.6278, 0.5311, -0.09218, -0.8423, 0.9177, 0.217, 0.3327, 0.07557, 0.3239, 0.9431, 0.04852, 0.3903, 0.9194, 0.07557, 0.3239, 0.9431, 0.9177, 0.217, 0.3327, 0.8084, 0.2005, 0.5534, 0.07567, 0.3239, 0.9431, -0.5793, 0.2704, 0.7689, 0.04847, 0.3904, 0.9194, -0.5793, 0.2704, 0.7689, 0.07567, 0.3239, 0.9431, -0.7593, 0.06395, 0.6476, -0.5793, 0.2704, 0.7689, -0.7437, 0.2063, 0.6358, -0.3571, 0.4155, 0.8366, -0.7437, 0.2063, 0.6358, -0.5793, 0.2704, 0.7689, -0.7593, 0.06395, 0.6476, -0.7437, 0.2063, 0.6358, -0.8627, 0.241, 0.4446, -0.3571, 0.4155, 0.8366, -0.8627, 0.241, 0.4446, -0.7437, 0.2063, 0.6358, -0.9984, 0.04728, 0.03038, -0.9984, 0.04728, 0.03038, -0.9657, 0.1198, -0.2303, -0.8627, 0.241, 0.4446, -0.9657, 0.1198, -0.2303, -0.9984, 0.04728, 0.03038, -0.8313, -0.1238, -0.5419])] * 3)])

# ---- objects
ob_boxofjars003 = bpy.data.objects.new('BoxOfJars003', me_mesh_002)

# ---- transforms, parenting, visibility, modifiers, constraints
ob_boxofjars003.location = (0.0, 0.0, 0.0)
ob_boxofjars003.rotation_euler = (-1.629e-07, 0.0, 0.0)
ob_boxofjars003.scale = (0.0254, 0.0254, 0.0254)
ob_boxofjars003.color = (0.8, 0.8, 0.8, 1.0)
ob_boxofjars003.lineart.crease_threshold = 0.0

# ---- collection membership
col_collection.objects.link(ob_boxofjars003)

# ---- scene / render settings (as saved in the file)
scene.frame_start = 1; scene.frame_end = 250; scene.frame_set(1)
scene.render.engine = 'BLENDER_EEVEE_NEXT'
scene.cycles.use_denoising = False
scene.cycles.samples = 128
scene.cycles.sampling_pattern = 'TABULATED_SOBOL'
scene.cycles.use_adaptive_sampling = False
scene.cycles.use_light_tree = False
scene.eevee.ray_tracing_options.trace_max_roughness = 0.0
scene.view_settings.view_transform = 'Filmic'
bpy.context.view_layer.update()

# ---- added for rendering (the .blend has no active camera and no usable light): camera, sun
cam_auto = bpy.data.cameras.new('AutoCamera')
cam_auto.lens = 50.0
cam_auto.sensor_width = 36.0
cam_auto.clip_end = 1000.0
ob_auto_camera = bpy.data.objects.new('AutoCamera', cam_auto)
scene.collection.objects.link(ob_auto_camera)
ob_auto_camera.location = (0.307791, -0.383101, 0.311416)
ob_auto_camera.rotation_euler = (1.09748, -7.21219e-08, 0.694738)
scene.camera = ob_auto_camera
light_auto_sun = bpy.data.lights.new('AutoSun', 'SUN')
light_auto_sun.energy = 3.0
light_auto_sun.angle = 0.0523599
ob_auto_sun = bpy.data.objects.new('AutoSun', light_auto_sun)
scene.collection.objects.link(ob_auto_sun)
ob_auto_sun.rotation_euler = (0.872665, 0.174533, 0.523599)
bpy.context.view_layer.update()
